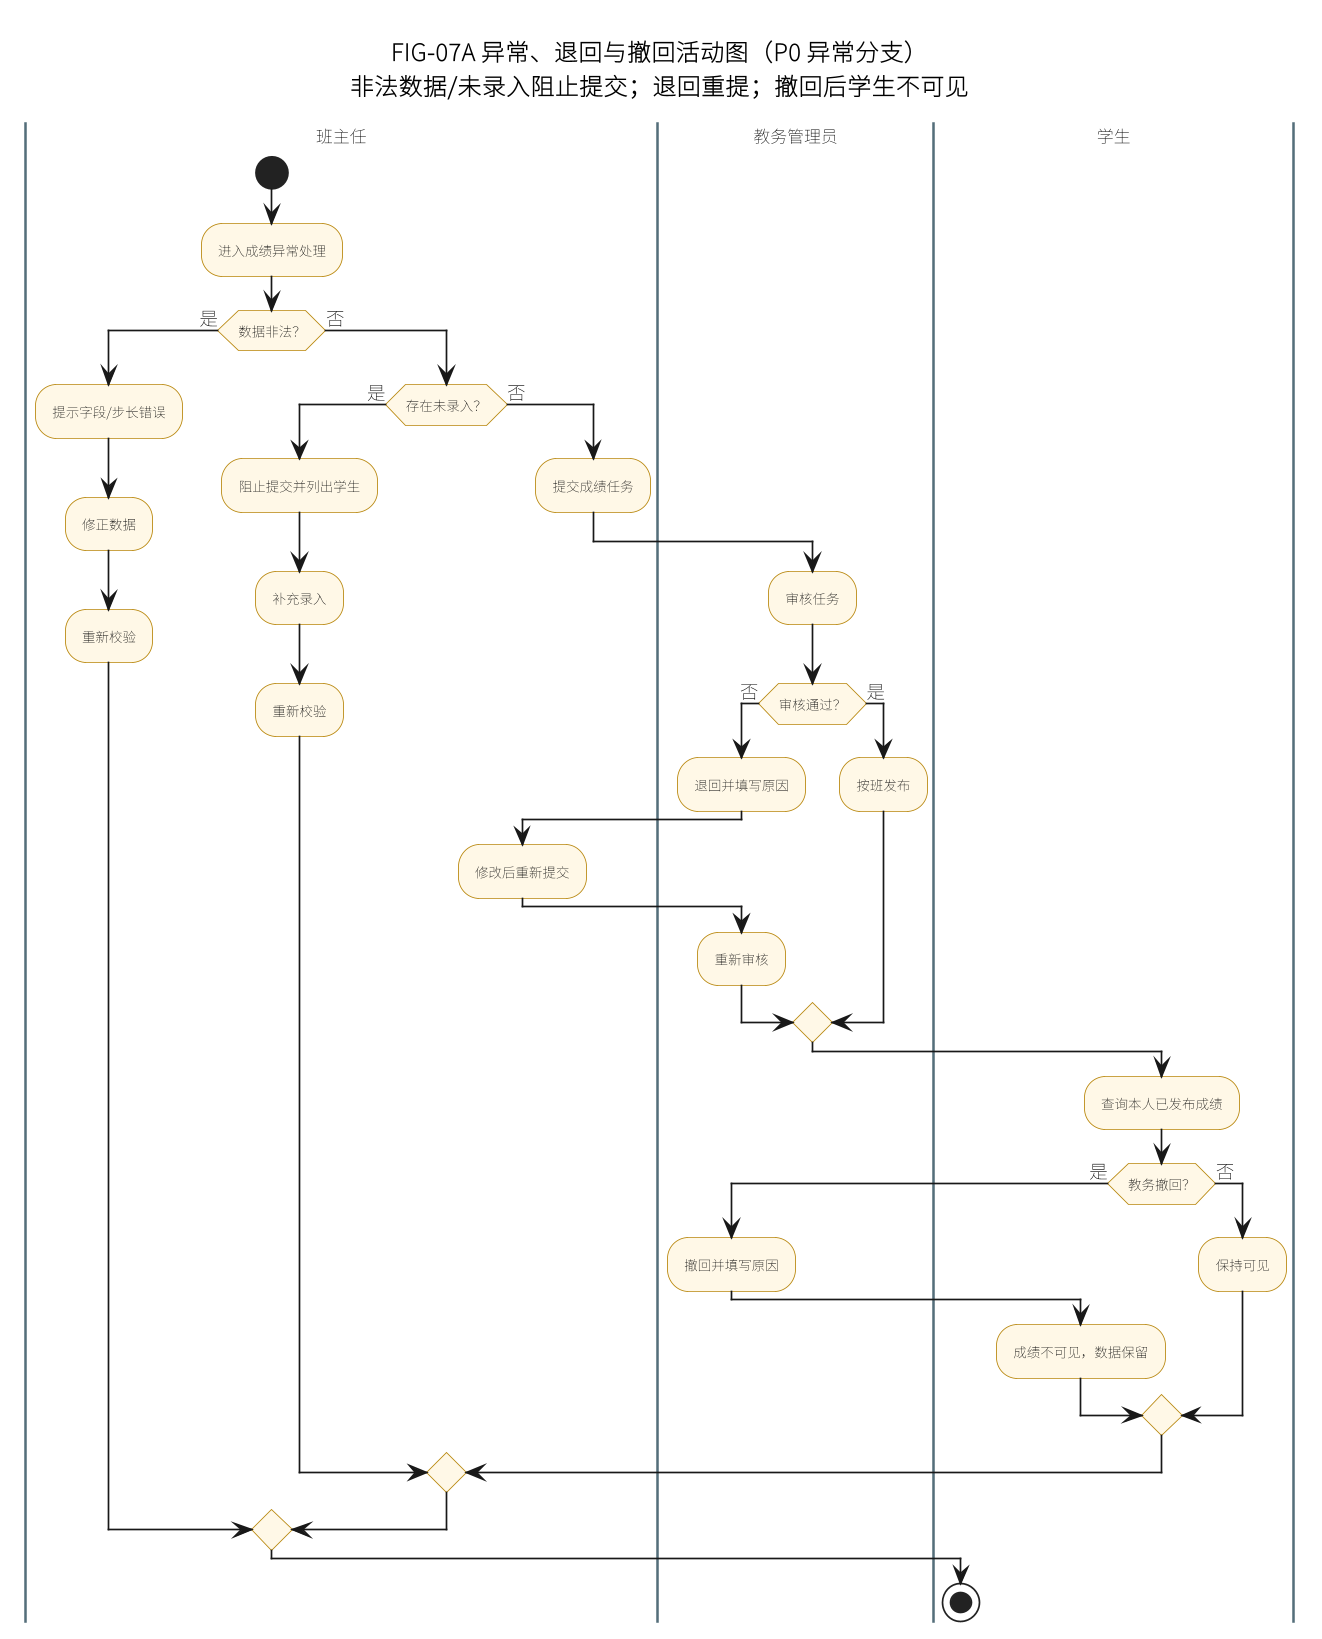

The diagram above was rendered by PlantUML. Its source (embedded in the PNG):
@startuml
scale 0.9
skinparam defaultFontName "Noto Sans CJK SC"
skinparam dpi 180
skinparam shadowing false
skinparam activityFontSize 8
skinparam activityDiamondFontSize 8
skinparam swimlaneTitleFontSize 10
skinparam activity {
  BackgroundColor #FFF8E7
  BorderColor #B8860B
}
skinparam swimlane {
  BorderColor #546E7A
}
title FIG-07A 异常、退回与撤回活动图（P0 异常分支）\n非法数据/未录入阻止提交；退回重提；撤回后学生不可见

|班主任|
start
:进入成绩异常处理;
if (数据非法？) then (是)
  :提示字段/步长错误;
  :修正数据;
  :重新校验;
else (否)
  if (存在未录入？) then (是)
    :阻止提交并列出学生;
    :补充录入;
    :重新校验;
  else (否)
    :提交成绩任务;
    |教务管理员|
    :审核任务;
    if (审核通过？) then (否)
      |教务管理员|
      :退回并填写原因;
      |班主任|
      :修改后重新提交;
      |教务管理员|
      :重新审核;
    else (是)
      |教务管理员|
      :按班发布;
    endif
    |学生|
    :查询本人已发布成绩;
    if (教务撤回？) then (是)
      |教务管理员|
      :撤回并填写原因;
      |学生|
      :成绩不可见，数据保留;
    else (否)
      |学生|
      :保持可见;
    endif
  endif
endif
stop
@enduml